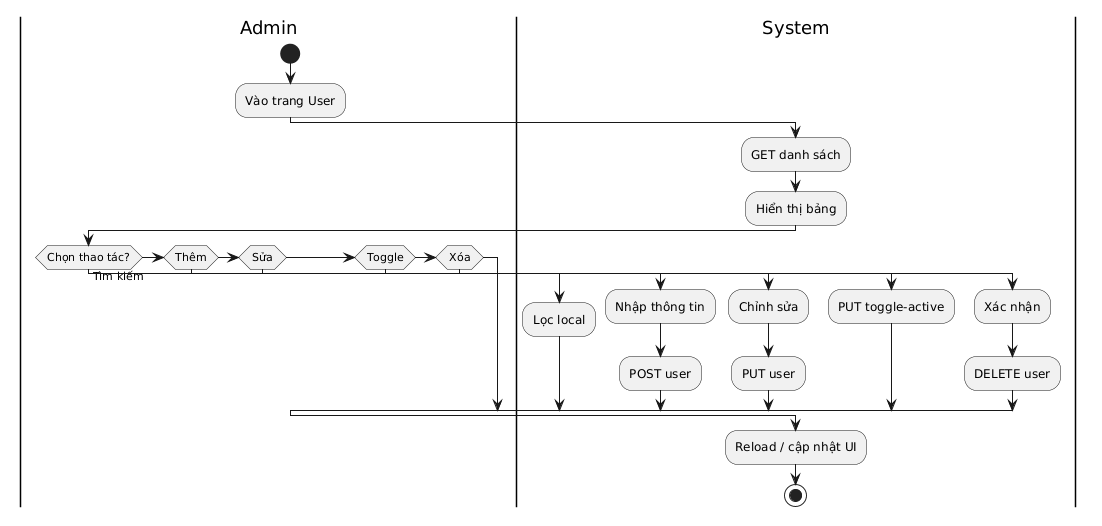

The diagram above was rendered by PlantUML. Its source (embedded in the PNG):
@startuml
|Admin|
start
:Vào trang User;

|System|
:GET danh sách;
:Hiển thị bảng;

|Admin|
if (Chọn thao tác?) then (Tìm kiếm)
  |System|
  :Lọc local;

elseif (Thêm)
  :Nhập thông tin;

  |System|
  :POST user;

elseif (Sửa)
  :Chỉnh sửa;

  |System|
  :PUT user;

elseif (Toggle)
  |System|
  :PUT toggle-active;

elseif (Xóa)
  :Xác nhận;

  |System|
  :DELETE user;

endif

|System|
:Reload / cập nhật UI;

stop
@enduml